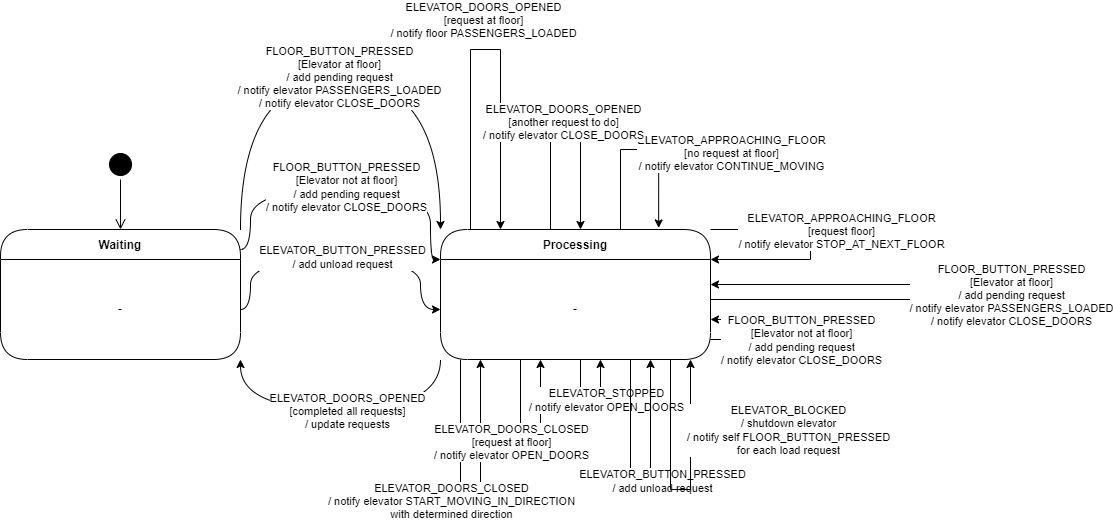

The diagram above was exported from draw.io. Its source (the exported page's mxGraphModel, read from the mxfile embedded in the PNG):
<mxGraphModel dx="1050" dy="621" grid="1" gridSize="10" guides="1" tooltips="1" connect="1" arrows="1" fold="1" page="1" pageScale="1" pageWidth="827" pageHeight="1169" math="0" shadow="0">
  <root>
    <mxCell id="0" />
    <mxCell id="1" parent="0" />
    <mxCell id="JOqhJfMwHc-JBbc3usWZ-5" style="edgeStyle=orthogonalEdgeStyle;rounded=0;orthogonalLoop=1;jettySize=auto;html=1;curved=1;exitX=1;exitY=0;exitDx=0;exitDy=0;entryX=0;entryY=0;entryDx=0;entryDy=0;" parent="1" source="JOqhJfMwHc-JBbc3usWZ-1" target="JOqhJfMwHc-JBbc3usWZ-3" edge="1">
      <mxGeometry relative="1" as="geometry">
        <Array as="points">
          <mxPoint x="280" y="160" />
          <mxPoint x="480" y="160" />
        </Array>
      </mxGeometry>
    </mxCell>
    <mxCell id="JOqhJfMwHc-JBbc3usWZ-7" value="FLOOR_BUTTON_PRESSED&lt;br&gt;[Elevator at floor]&lt;br&gt;/ add pending request&lt;br&gt;/ notify elevator PASSENGERS_LOADED&lt;br&gt;/ notify elevator CLOSE_DOORS" style="edgeLabel;html=1;align=center;verticalAlign=middle;resizable=0;points=[];" parent="JOqhJfMwHc-JBbc3usWZ-5" vertex="1" connectable="0">
      <mxGeometry x="-0.0289" y="3" relative="1" as="geometry">
        <mxPoint x="5" as="offset" />
      </mxGeometry>
    </mxCell>
    <mxCell id="JOqhJfMwHc-JBbc3usWZ-1" value="Waiting" style="swimlane;fontStyle=1;align=center;verticalAlign=middle;childLayout=stackLayout;horizontal=1;startSize=30;horizontalStack=0;resizeParent=0;resizeLast=1;container=0;fontColor=#000000;collapsible=0;rounded=1;arcSize=30;strokeColor=#000000;fillColor=#FFFFFF;swimlaneFillColor=#FFFFFF;dropTarget=0;" parent="1" vertex="1">
      <mxGeometry x="40" y="310" width="240" height="130" as="geometry" />
    </mxCell>
    <mxCell id="JOqhJfMwHc-JBbc3usWZ-2" value="-" style="text;html=1;strokeColor=none;fillColor=none;align=center;verticalAlign=middle;spacingLeft=4;spacingRight=4;whiteSpace=wrap;overflow=hidden;rotatable=0;fontColor=#000000;" parent="JOqhJfMwHc-JBbc3usWZ-1" vertex="1">
      <mxGeometry y="30" width="240" height="100" as="geometry" />
    </mxCell>
    <mxCell id="JOqhJfMwHc-JBbc3usWZ-6" style="edgeStyle=orthogonalEdgeStyle;curved=1;rounded=0;orthogonalLoop=1;jettySize=auto;html=1;entryX=1;entryY=1;entryDx=0;entryDy=0;exitX=0;exitY=1;exitDx=0;exitDy=0;" parent="1" source="JOqhJfMwHc-JBbc3usWZ-4" edge="1">
      <mxGeometry relative="1" as="geometry">
        <mxPoint x="280" y="440" as="targetPoint" />
        <Array as="points">
          <mxPoint x="480" y="490" />
          <mxPoint x="280" y="490" />
        </Array>
      </mxGeometry>
    </mxCell>
    <mxCell id="JOqhJfMwHc-JBbc3usWZ-8" value="ELEVATOR_DOORS_OPENED&lt;br&gt;[completed all requests]&lt;br&gt;/ update requests" style="edgeLabel;html=1;align=center;verticalAlign=middle;resizable=0;points=[];" parent="JOqhJfMwHc-JBbc3usWZ-6" vertex="1" connectable="0">
      <mxGeometry x="-0.0387" y="1" relative="1" as="geometry">
        <mxPoint as="offset" />
      </mxGeometry>
    </mxCell>
    <mxCell id="JOqhJfMwHc-JBbc3usWZ-13" style="edgeStyle=orthogonalEdgeStyle;rounded=0;orthogonalLoop=1;jettySize=auto;html=1;" parent="1" source="JOqhJfMwHc-JBbc3usWZ-3" target="JOqhJfMwHc-JBbc3usWZ-3" edge="1">
      <mxGeometry relative="1" as="geometry">
        <mxPoint x="530" y="290" as="targetPoint" />
        <Array as="points">
          <mxPoint x="510" y="130" />
          <mxPoint x="540" y="130" />
        </Array>
      </mxGeometry>
    </mxCell>
    <mxCell id="JOqhJfMwHc-JBbc3usWZ-17" value="ELEVATOR_DOORS_OPENED&lt;br style=&quot;border-color: var(--border-color);&quot;&gt;[request at floor]&lt;br&gt;/ notify floor PASSENGERS_LOADED" style="edgeLabel;html=1;align=center;verticalAlign=middle;resizable=0;points=[];" parent="JOqhJfMwHc-JBbc3usWZ-13" vertex="1" connectable="0">
      <mxGeometry x="0.2594" relative="1" as="geometry">
        <mxPoint x="-18" y="-66" as="offset" />
      </mxGeometry>
    </mxCell>
    <mxCell id="JOqhJfMwHc-JBbc3usWZ-3" value="Processing" style="swimlane;fontStyle=1;align=center;verticalAlign=middle;childLayout=stackLayout;horizontal=1;startSize=30;horizontalStack=0;resizeParent=0;resizeLast=1;container=0;fontColor=#000000;collapsible=0;rounded=1;arcSize=30;strokeColor=#000000;fillColor=#FFFFFF;swimlaneFillColor=#FFFFFF;dropTarget=0;" parent="1" vertex="1">
      <mxGeometry x="480" y="310" width="270" height="130" as="geometry" />
    </mxCell>
    <mxCell id="JOqhJfMwHc-JBbc3usWZ-4" value="-" style="text;html=1;strokeColor=none;fillColor=none;align=center;verticalAlign=middle;spacingLeft=4;spacingRight=4;whiteSpace=wrap;overflow=hidden;rotatable=0;fontColor=#000000;" parent="JOqhJfMwHc-JBbc3usWZ-3" vertex="1">
      <mxGeometry y="30" width="270" height="100" as="geometry" />
    </mxCell>
    <mxCell id="JOqhJfMwHc-JBbc3usWZ-26" style="edgeStyle=orthogonalEdgeStyle;rounded=0;orthogonalLoop=1;jettySize=auto;html=1;exitX=1;exitY=0;exitDx=0;exitDy=0;entryX=1;entryY=0;entryDx=0;entryDy=0;" parent="JOqhJfMwHc-JBbc3usWZ-3" source="JOqhJfMwHc-JBbc3usWZ-3" target="JOqhJfMwHc-JBbc3usWZ-4" edge="1">
      <mxGeometry relative="1" as="geometry">
        <mxPoint x="440" y="-20" as="targetPoint" />
        <Array as="points">
          <mxPoint x="370" />
          <mxPoint x="370" y="30" />
        </Array>
      </mxGeometry>
    </mxCell>
    <mxCell id="JOqhJfMwHc-JBbc3usWZ-27" value="ELEVATOR_APPROACHING_FLOOR&lt;br style=&quot;border-color: var(--border-color);&quot;&gt;[request floor]&lt;br style=&quot;border-color: var(--border-color);&quot;&gt;/ notify elevator STOP_AT_NEXT_FLOOR" style="edgeLabel;html=1;align=center;verticalAlign=middle;resizable=0;points=[];" parent="JOqhJfMwHc-JBbc3usWZ-26" vertex="1" connectable="0">
      <mxGeometry x="-0.0199" y="-1" relative="1" as="geometry">
        <mxPoint x="31" y="-12" as="offset" />
      </mxGeometry>
    </mxCell>
    <mxCell id="JOqhJfMwHc-JBbc3usWZ-28" style="edgeStyle=orthogonalEdgeStyle;rounded=0;orthogonalLoop=1;jettySize=auto;html=1;entryX=1;entryY=0.25;entryDx=0;entryDy=0;" parent="JOqhJfMwHc-JBbc3usWZ-3" source="JOqhJfMwHc-JBbc3usWZ-4" target="JOqhJfMwHc-JBbc3usWZ-4" edge="1">
      <mxGeometry relative="1" as="geometry">
        <mxPoint x="369.9999999999998" y="60" as="targetPoint" />
        <Array as="points">
          <mxPoint x="480" y="70" />
          <mxPoint x="480" y="55" />
        </Array>
      </mxGeometry>
    </mxCell>
    <mxCell id="JOqhJfMwHc-JBbc3usWZ-29" value="FLOOR_BUTTON_PRESSED&lt;br style=&quot;border-color: var(--border-color);&quot;&gt;[Elevator at floor]&lt;br style=&quot;border-color: var(--border-color);&quot;&gt;/ add pending request&lt;br style=&quot;border-color: var(--border-color);&quot;&gt;/ notify elevator PASSENGERS_LOADED&lt;br style=&quot;border-color: var(--border-color);&quot;&gt;/ notify elevator CLOSE_DOORS" style="edgeLabel;html=1;align=center;verticalAlign=middle;resizable=0;points=[];" parent="JOqhJfMwHc-JBbc3usWZ-28" vertex="1" connectable="0">
      <mxGeometry x="-0.0019" relative="1" as="geometry">
        <mxPoint x="90" y="2" as="offset" />
      </mxGeometry>
    </mxCell>
    <mxCell id="JOqhJfMwHc-JBbc3usWZ-24" style="edgeStyle=orthogonalEdgeStyle;rounded=0;orthogonalLoop=1;jettySize=auto;html=1;entryX=0.808;entryY=-0.012;entryDx=0;entryDy=0;entryPerimeter=0;" parent="1" source="JOqhJfMwHc-JBbc3usWZ-3" target="JOqhJfMwHc-JBbc3usWZ-3" edge="1">
      <mxGeometry relative="1" as="geometry">
        <mxPoint x="660" y="300" as="sourcePoint" />
        <mxPoint x="720" y="300" as="targetPoint" />
        <Array as="points">
          <mxPoint x="660" y="230" />
          <mxPoint x="698" y="230" />
        </Array>
      </mxGeometry>
    </mxCell>
    <mxCell id="JOqhJfMwHc-JBbc3usWZ-25" value="ELEVATOR_APPROACHING_FLOOR&lt;br&gt;[no request at floor]&lt;br&gt;/ notify elevator CONTINUE_MOVING" style="edgeLabel;html=1;align=center;verticalAlign=middle;resizable=0;points=[];" parent="JOqhJfMwHc-JBbc3usWZ-24" vertex="1" connectable="0">
      <mxGeometry x="-0.496" y="1" relative="1" as="geometry">
        <mxPoint x="111" y="-27" as="offset" />
      </mxGeometry>
    </mxCell>
    <mxCell id="vMkiYAUxZmlXAlsy47PO-1" style="edgeStyle=orthogonalEdgeStyle;rounded=0;orthogonalLoop=1;jettySize=auto;html=1;curved=1;" parent="1" source="JOqhJfMwHc-JBbc3usWZ-2" target="JOqhJfMwHc-JBbc3usWZ-4" edge="1">
      <mxGeometry relative="1" as="geometry">
        <Array as="points">
          <mxPoint x="290" y="390" />
          <mxPoint x="290" y="340" />
          <mxPoint x="460" y="340" />
          <mxPoint x="460" y="390" />
        </Array>
        <mxPoint x="290" y="320" as="sourcePoint" />
        <mxPoint x="490" y="320" as="targetPoint" />
      </mxGeometry>
    </mxCell>
    <mxCell id="vMkiYAUxZmlXAlsy47PO-2" value="ELEVATOR_BUTTON_PRESSED&lt;br&gt;/ add unload request" style="edgeLabel;html=1;align=center;verticalAlign=middle;resizable=0;points=[];" parent="vMkiYAUxZmlXAlsy47PO-1" vertex="1" connectable="0">
      <mxGeometry x="-0.0289" y="3" relative="1" as="geometry">
        <mxPoint x="5" as="offset" />
      </mxGeometry>
    </mxCell>
    <mxCell id="vMkiYAUxZmlXAlsy47PO-3" style="edgeStyle=orthogonalEdgeStyle;rounded=0;orthogonalLoop=1;jettySize=auto;html=1;" parent="1" source="JOqhJfMwHc-JBbc3usWZ-3" target="JOqhJfMwHc-JBbc3usWZ-3" edge="1">
      <mxGeometry relative="1" as="geometry">
        <mxPoint x="560" y="320" as="targetPoint" />
        <Array as="points">
          <mxPoint x="590" y="220" />
          <mxPoint x="620" y="220" />
        </Array>
        <mxPoint x="520" y="320" as="sourcePoint" />
      </mxGeometry>
    </mxCell>
    <mxCell id="vMkiYAUxZmlXAlsy47PO-4" value="ELEVATOR_DOORS_OPENED&lt;br&gt;[another request to do]&lt;br&gt;/ notify elevator CLOSE_DOORS" style="edgeLabel;html=1;align=center;verticalAlign=middle;resizable=0;points=[];" parent="vMkiYAUxZmlXAlsy47PO-3" vertex="1" connectable="0">
      <mxGeometry x="0.2594" relative="1" as="geometry">
        <mxPoint x="-18" y="-30" as="offset" />
      </mxGeometry>
    </mxCell>
    <mxCell id="DtlYNcYvU5m9dNuJz_ci-1" style="edgeStyle=orthogonalEdgeStyle;rounded=0;orthogonalLoop=1;jettySize=auto;html=1;curved=1;entryX=0;entryY=0;entryDx=0;entryDy=0;" parent="1" source="JOqhJfMwHc-JBbc3usWZ-1" target="JOqhJfMwHc-JBbc3usWZ-4" edge="1">
      <mxGeometry relative="1" as="geometry">
        <Array as="points">
          <mxPoint x="290" y="330" />
          <mxPoint x="290" y="270" />
          <mxPoint x="470" y="270" />
          <mxPoint x="470" y="340" />
        </Array>
        <mxPoint x="290" y="320" as="sourcePoint" />
        <mxPoint x="490" y="320" as="targetPoint" />
      </mxGeometry>
    </mxCell>
    <mxCell id="DtlYNcYvU5m9dNuJz_ci-2" value="FLOOR_BUTTON_PRESSED&lt;br&gt;[Elevator not at floor]&lt;br&gt;/ add pending request&lt;br&gt;/ notify elevator CLOSE_DOORS" style="edgeLabel;html=1;align=center;verticalAlign=middle;resizable=0;points=[];" parent="DtlYNcYvU5m9dNuJz_ci-1" vertex="1" connectable="0">
      <mxGeometry x="-0.0289" y="3" relative="1" as="geometry">
        <mxPoint x="5" as="offset" />
      </mxGeometry>
    </mxCell>
    <mxCell id="JOqhJfMwHc-JBbc3usWZ-20" style="edgeStyle=orthogonalEdgeStyle;rounded=0;orthogonalLoop=1;jettySize=auto;html=1;" parent="1" source="JOqhJfMwHc-JBbc3usWZ-3" target="JOqhJfMwHc-JBbc3usWZ-3" edge="1">
      <mxGeometry relative="1" as="geometry">
        <mxPoint x="730" y="570" as="targetPoint" />
        <mxPoint x="640" y="570" as="sourcePoint" />
        <Array as="points">
          <mxPoint x="500" y="600" />
          <mxPoint x="520" y="600" />
        </Array>
      </mxGeometry>
    </mxCell>
    <mxCell id="JOqhJfMwHc-JBbc3usWZ-21" value="ELEVATOR_DOORS_CLOSED&lt;br style=&quot;border-color: var(--border-color);&quot;&gt;/ notify elevator START_MOVING_IN_DIRECTION&lt;br&gt;with determined direction" style="edgeLabel;html=1;align=center;verticalAlign=middle;resizable=0;points=[];" parent="JOqhJfMwHc-JBbc3usWZ-20" vertex="1" connectable="0">
      <mxGeometry x="0.2594" relative="1" as="geometry">
        <mxPoint x="-30" y="15" as="offset" />
      </mxGeometry>
    </mxCell>
    <mxCell id="DtlYNcYvU5m9dNuJz_ci-3" style="edgeStyle=orthogonalEdgeStyle;rounded=0;orthogonalLoop=1;jettySize=auto;html=1;" parent="1" source="JOqhJfMwHc-JBbc3usWZ-3" target="JOqhJfMwHc-JBbc3usWZ-3" edge="1">
      <mxGeometry relative="1" as="geometry">
        <mxPoint x="580" y="450" as="targetPoint" />
        <mxPoint x="560" y="450" as="sourcePoint" />
        <Array as="points">
          <mxPoint x="560" y="520" />
          <mxPoint x="580" y="520" />
        </Array>
      </mxGeometry>
    </mxCell>
    <mxCell id="DtlYNcYvU5m9dNuJz_ci-4" value="ELEVATOR_DOORS_CLOSED&lt;br&gt;[request at floor]&lt;br style=&quot;border-color: var(--border-color);&quot;&gt;/ notify elevator OPEN_DOORS" style="edgeLabel;html=1;align=center;verticalAlign=middle;resizable=0;points=[];" parent="DtlYNcYvU5m9dNuJz_ci-3" vertex="1" connectable="0">
      <mxGeometry x="0.2594" relative="1" as="geometry">
        <mxPoint x="-30" y="15" as="offset" />
      </mxGeometry>
    </mxCell>
    <mxCell id="JOqhJfMwHc-JBbc3usWZ-22" style="edgeStyle=orthogonalEdgeStyle;rounded=0;orthogonalLoop=1;jettySize=auto;html=1;" parent="1" source="JOqhJfMwHc-JBbc3usWZ-3" target="JOqhJfMwHc-JBbc3usWZ-3" edge="1">
      <mxGeometry relative="1" as="geometry">
        <Array as="points">
          <mxPoint x="620" y="470" />
          <mxPoint x="640" y="470" />
        </Array>
      </mxGeometry>
    </mxCell>
    <mxCell id="JOqhJfMwHc-JBbc3usWZ-23" value="ELEVATOR_STOPPED&lt;br&gt;/ notify elevator OPEN_DOORS" style="edgeLabel;html=1;align=center;verticalAlign=middle;resizable=0;points=[];" parent="JOqhJfMwHc-JBbc3usWZ-22" vertex="1" connectable="0">
      <mxGeometry x="0.069" y="1" relative="1" as="geometry">
        <mxPoint x="12" y="11" as="offset" />
      </mxGeometry>
    </mxCell>
    <mxCell id="DtlYNcYvU5m9dNuJz_ci-7" style="edgeStyle=orthogonalEdgeStyle;rounded=0;orthogonalLoop=1;jettySize=auto;html=1;" parent="1" source="JOqhJfMwHc-JBbc3usWZ-3" target="JOqhJfMwHc-JBbc3usWZ-3" edge="1">
      <mxGeometry relative="1" as="geometry">
        <mxPoint x="730" y="415" as="targetPoint" />
        <Array as="points">
          <mxPoint x="860" y="420" />
          <mxPoint x="860" y="400" />
        </Array>
        <mxPoint x="730" y="440" as="sourcePoint" />
      </mxGeometry>
    </mxCell>
    <mxCell id="DtlYNcYvU5m9dNuJz_ci-8" value="FLOOR_BUTTON_PRESSED&lt;br style=&quot;border-color: var(--border-color);&quot;&gt;[Elevator not at floor]&lt;br style=&quot;border-color: var(--border-color);&quot;&gt;/ add pending request&lt;br style=&quot;border-color: var(--border-color);&quot;&gt;/ notify elevator CLOSE_DOORS" style="edgeLabel;html=1;align=center;verticalAlign=middle;resizable=0;points=[];" parent="DtlYNcYvU5m9dNuJz_ci-7" vertex="1" connectable="0">
      <mxGeometry x="-0.0019" relative="1" as="geometry">
        <mxPoint x="-20" y="10" as="offset" />
      </mxGeometry>
    </mxCell>
    <mxCell id="DtlYNcYvU5m9dNuJz_ci-9" style="edgeStyle=orthogonalEdgeStyle;rounded=0;orthogonalLoop=1;jettySize=auto;html=1;" parent="1" source="JOqhJfMwHc-JBbc3usWZ-3" target="JOqhJfMwHc-JBbc3usWZ-3" edge="1">
      <mxGeometry relative="1" as="geometry">
        <mxPoint x="670" y="540" as="sourcePoint" />
        <mxPoint x="690" y="540" as="targetPoint" />
        <Array as="points">
          <mxPoint x="670" y="570" />
          <mxPoint x="690" y="570" />
        </Array>
      </mxGeometry>
    </mxCell>
    <mxCell id="DtlYNcYvU5m9dNuJz_ci-10" value="ELEVATOR_BUTTON_PRESSED&lt;br style=&quot;border-color: var(--border-color);&quot;&gt;/ add unload request" style="edgeLabel;html=1;align=center;verticalAlign=middle;resizable=0;points=[];" parent="DtlYNcYvU5m9dNuJz_ci-9" vertex="1" connectable="0">
      <mxGeometry x="0.069" y="1" relative="1" as="geometry">
        <mxPoint x="12" y="-9" as="offset" />
      </mxGeometry>
    </mxCell>
    <mxCell id="7k2xcBBXq6dgztZ6PcbX-1" value="" style="ellipse;html=1;shape=startState;fillColor=#000000;strokeColor=#000000;" parent="1" vertex="1">
      <mxGeometry x="145" y="230" width="30" height="30" as="geometry" />
    </mxCell>
    <mxCell id="7k2xcBBXq6dgztZ6PcbX-2" value="" style="edgeStyle=orthogonalEdgeStyle;html=1;verticalAlign=bottom;endArrow=open;endSize=8;strokeColor=#000000;rounded=0;entryX=0.5;entryY=0;entryDx=0;entryDy=0;" parent="1" source="7k2xcBBXq6dgztZ6PcbX-1" target="JOqhJfMwHc-JBbc3usWZ-1" edge="1">
      <mxGeometry relative="1" as="geometry">
        <mxPoint x="160" y="290" as="targetPoint" />
      </mxGeometry>
    </mxCell>
    <mxCell id="iUmsWDOR9tg_KhnmWutS-1" style="edgeStyle=orthogonalEdgeStyle;rounded=0;orthogonalLoop=1;jettySize=auto;html=1;" edge="1" parent="1">
      <mxGeometry relative="1" as="geometry">
        <mxPoint x="710" y="440.0000000000001" as="sourcePoint" />
        <mxPoint x="730" y="440.0000000000001" as="targetPoint" />
        <Array as="points">
          <mxPoint x="710" y="570" />
          <mxPoint x="730" y="570" />
        </Array>
      </mxGeometry>
    </mxCell>
    <mxCell id="iUmsWDOR9tg_KhnmWutS-2" value="ELEVATOR_BLOCKED&lt;br&gt;/ shutdown elevator&lt;br&gt;/ notify self FLOOR_BUTTON_PRESSED&lt;br&gt;for each load request" style="edgeLabel;html=1;align=center;verticalAlign=middle;resizable=0;points=[];" vertex="1" connectable="0" parent="iUmsWDOR9tg_KhnmWutS-1">
      <mxGeometry x="0.069" y="1" relative="1" as="geometry">
        <mxPoint x="98" y="-60" as="offset" />
      </mxGeometry>
    </mxCell>
  </root>
</mxGraphModel>